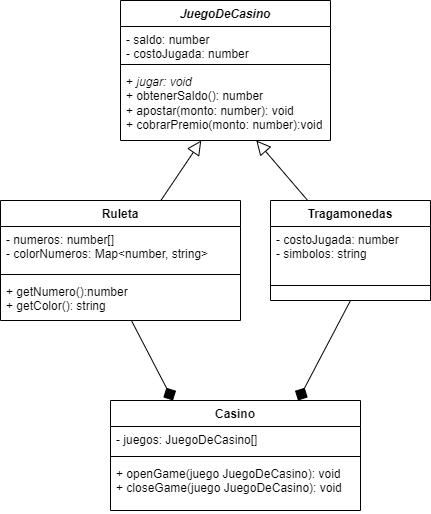

The diagram above was exported from draw.io. Its source (the exported page's mxGraphModel, read from the mxfile embedded in the PNG):
<mxGraphModel dx="1687" dy="941" grid="1" gridSize="10" guides="1" tooltips="1" connect="1" arrows="1" fold="1" page="1" pageScale="1" pageWidth="827" pageHeight="1169" math="0" shadow="0">
  <root>
    <mxCell id="0" />
    <mxCell id="1" parent="0" />
    <mxCell id="rDvk-G3idLCv3iFvKI6P-1" value="&lt;i&gt;JuegoDeCasino&lt;/i&gt;" style="swimlane;fontStyle=1;align=center;verticalAlign=top;childLayout=stackLayout;horizontal=1;startSize=26;horizontalStack=0;resizeParent=1;resizeParentMax=0;resizeLast=0;collapsible=1;marginBottom=0;whiteSpace=wrap;html=1;" vertex="1" parent="1">
      <mxGeometry x="130" y="40" width="210" height="140" as="geometry" />
    </mxCell>
    <mxCell id="rDvk-G3idLCv3iFvKI6P-2" value="- saldo: number&lt;br&gt;- costoJugada: number" style="text;strokeColor=none;fillColor=none;align=left;verticalAlign=top;spacingLeft=4;spacingRight=4;overflow=hidden;rotatable=0;points=[[0,0.5],[1,0.5]];portConstraint=eastwest;whiteSpace=wrap;html=1;" vertex="1" parent="rDvk-G3idLCv3iFvKI6P-1">
      <mxGeometry y="26" width="210" height="34" as="geometry" />
    </mxCell>
    <mxCell id="rDvk-G3idLCv3iFvKI6P-3" value="" style="line;strokeWidth=1;fillColor=none;align=left;verticalAlign=middle;spacingTop=-1;spacingLeft=3;spacingRight=3;rotatable=0;labelPosition=right;points=[];portConstraint=eastwest;strokeColor=inherit;" vertex="1" parent="rDvk-G3idLCv3iFvKI6P-1">
      <mxGeometry y="60" width="210" height="8" as="geometry" />
    </mxCell>
    <mxCell id="rDvk-G3idLCv3iFvKI6P-4" value="+ &lt;i&gt;jugar: void&lt;/i&gt;&lt;br&gt;+ obtenerSaldo(): number&lt;br&gt;+ apostar(monto: number): void&lt;br&gt;+ cobrarPremio(monto: number):void" style="text;strokeColor=none;fillColor=none;align=left;verticalAlign=top;spacingLeft=4;spacingRight=4;overflow=hidden;rotatable=0;points=[[0,0.5],[1,0.5]];portConstraint=eastwest;whiteSpace=wrap;html=1;" vertex="1" parent="rDvk-G3idLCv3iFvKI6P-1">
      <mxGeometry y="68" width="210" height="72" as="geometry" />
    </mxCell>
    <mxCell id="rDvk-G3idLCv3iFvKI6P-5" value="Ruleta" style="swimlane;fontStyle=1;align=center;verticalAlign=top;childLayout=stackLayout;horizontal=1;startSize=26;horizontalStack=0;resizeParent=1;resizeParentMax=0;resizeLast=0;collapsible=1;marginBottom=0;whiteSpace=wrap;html=1;" vertex="1" parent="1">
      <mxGeometry x="10" y="240" width="240" height="120" as="geometry" />
    </mxCell>
    <mxCell id="rDvk-G3idLCv3iFvKI6P-6" value="- numeros: number[]&lt;br&gt;- colorNumeros: Map&amp;lt;number, string&amp;gt;" style="text;strokeColor=none;fillColor=none;align=left;verticalAlign=top;spacingLeft=4;spacingRight=4;overflow=hidden;rotatable=0;points=[[0,0.5],[1,0.5]];portConstraint=eastwest;whiteSpace=wrap;html=1;" vertex="1" parent="rDvk-G3idLCv3iFvKI6P-5">
      <mxGeometry y="26" width="240" height="44" as="geometry" />
    </mxCell>
    <mxCell id="rDvk-G3idLCv3iFvKI6P-7" value="" style="line;strokeWidth=1;fillColor=none;align=left;verticalAlign=middle;spacingTop=-1;spacingLeft=3;spacingRight=3;rotatable=0;labelPosition=right;points=[];portConstraint=eastwest;strokeColor=inherit;" vertex="1" parent="rDvk-G3idLCv3iFvKI6P-5">
      <mxGeometry y="70" width="240" height="8" as="geometry" />
    </mxCell>
    <mxCell id="rDvk-G3idLCv3iFvKI6P-8" value="+ getNumero():number&lt;br&gt;+ getColor(): string" style="text;strokeColor=none;fillColor=none;align=left;verticalAlign=top;spacingLeft=4;spacingRight=4;overflow=hidden;rotatable=0;points=[[0,0.5],[1,0.5]];portConstraint=eastwest;whiteSpace=wrap;html=1;" vertex="1" parent="rDvk-G3idLCv3iFvKI6P-5">
      <mxGeometry y="78" width="240" height="42" as="geometry" />
    </mxCell>
    <mxCell id="rDvk-G3idLCv3iFvKI6P-9" value="Tragamonedas" style="swimlane;fontStyle=1;align=center;verticalAlign=top;childLayout=stackLayout;horizontal=1;startSize=26;horizontalStack=0;resizeParent=1;resizeParentMax=0;resizeLast=0;collapsible=1;marginBottom=0;whiteSpace=wrap;html=1;" vertex="1" parent="1">
      <mxGeometry x="280" y="240" width="160" height="100" as="geometry" />
    </mxCell>
    <mxCell id="rDvk-G3idLCv3iFvKI6P-10" value="- costoJugada: number&lt;br&gt;- simbolos: string" style="text;strokeColor=none;fillColor=none;align=left;verticalAlign=top;spacingLeft=4;spacingRight=4;overflow=hidden;rotatable=0;points=[[0,0.5],[1,0.5]];portConstraint=eastwest;whiteSpace=wrap;html=1;" vertex="1" parent="rDvk-G3idLCv3iFvKI6P-9">
      <mxGeometry y="26" width="160" height="44" as="geometry" />
    </mxCell>
    <mxCell id="rDvk-G3idLCv3iFvKI6P-11" value="" style="line;strokeWidth=1;fillColor=none;align=left;verticalAlign=middle;spacingTop=-1;spacingLeft=3;spacingRight=3;rotatable=0;labelPosition=right;points=[];portConstraint=eastwest;strokeColor=inherit;" vertex="1" parent="rDvk-G3idLCv3iFvKI6P-9">
      <mxGeometry y="70" width="160" height="30" as="geometry" />
    </mxCell>
    <mxCell id="rDvk-G3idLCv3iFvKI6P-13" value="Casino" style="swimlane;fontStyle=1;align=center;verticalAlign=top;childLayout=stackLayout;horizontal=1;startSize=26;horizontalStack=0;resizeParent=1;resizeParentMax=0;resizeLast=0;collapsible=1;marginBottom=0;whiteSpace=wrap;html=1;" vertex="1" parent="1">
      <mxGeometry x="120" y="440" width="250" height="110" as="geometry" />
    </mxCell>
    <mxCell id="rDvk-G3idLCv3iFvKI6P-14" value="- juegos: JuegoDeCasino[]" style="text;strokeColor=none;fillColor=none;align=left;verticalAlign=top;spacingLeft=4;spacingRight=4;overflow=hidden;rotatable=0;points=[[0,0.5],[1,0.5]];portConstraint=eastwest;whiteSpace=wrap;html=1;" vertex="1" parent="rDvk-G3idLCv3iFvKI6P-13">
      <mxGeometry y="26" width="250" height="26" as="geometry" />
    </mxCell>
    <mxCell id="rDvk-G3idLCv3iFvKI6P-15" value="" style="line;strokeWidth=1;fillColor=none;align=left;verticalAlign=middle;spacingTop=-1;spacingLeft=3;spacingRight=3;rotatable=0;labelPosition=right;points=[];portConstraint=eastwest;strokeColor=inherit;" vertex="1" parent="rDvk-G3idLCv3iFvKI6P-13">
      <mxGeometry y="52" width="250" height="8" as="geometry" />
    </mxCell>
    <mxCell id="rDvk-G3idLCv3iFvKI6P-16" value="+ openGame(juego JuegoDeCasino): void&lt;br&gt;+ closeGame(juego JuegoDeCasino): void" style="text;strokeColor=none;fillColor=none;align=left;verticalAlign=top;spacingLeft=4;spacingRight=4;overflow=hidden;rotatable=0;points=[[0,0.5],[1,0.5]];portConstraint=eastwest;whiteSpace=wrap;html=1;" vertex="1" parent="rDvk-G3idLCv3iFvKI6P-13">
      <mxGeometry y="60" width="250" height="50" as="geometry" />
    </mxCell>
    <mxCell id="rDvk-G3idLCv3iFvKI6P-17" value="" style="endArrow=none;html=1;rounded=0;exitX=0.75;exitY=0;exitDx=0;exitDy=0;startArrow=diamond;startFill=1;targetPerimeterSpacing=0;sourcePerimeterSpacing=0;startSize=12;entryX=0.5;entryY=1;entryDx=0;entryDy=0;" edge="1" parent="1" source="rDvk-G3idLCv3iFvKI6P-13" target="rDvk-G3idLCv3iFvKI6P-9">
      <mxGeometry width="50" height="50" relative="1" as="geometry">
        <mxPoint x="390" y="240" as="sourcePoint" />
        <mxPoint x="360" y="380" as="targetPoint" />
      </mxGeometry>
    </mxCell>
    <mxCell id="rDvk-G3idLCv3iFvKI6P-18" value="" style="endArrow=none;html=1;rounded=0;exitX=0.25;exitY=0;exitDx=0;exitDy=0;startArrow=diamond;startFill=1;startSize=12;" edge="1" parent="1" source="rDvk-G3idLCv3iFvKI6P-13" target="rDvk-G3idLCv3iFvKI6P-8">
      <mxGeometry width="50" height="50" relative="1" as="geometry">
        <mxPoint x="290" y="450" as="sourcePoint" />
        <mxPoint x="90" y="350" as="targetPoint" />
      </mxGeometry>
    </mxCell>
    <mxCell id="rDvk-G3idLCv3iFvKI6P-19" value="" style="endArrow=block;html=1;rounded=0;startArrow=none;startFill=0;endFill=0;startSize=6;endSize=12;" edge="1" parent="1" source="rDvk-G3idLCv3iFvKI6P-5" target="rDvk-G3idLCv3iFvKI6P-4">
      <mxGeometry width="50" height="50" relative="1" as="geometry">
        <mxPoint x="100" y="210" as="sourcePoint" />
        <mxPoint x="230" y="170" as="targetPoint" />
      </mxGeometry>
    </mxCell>
    <mxCell id="rDvk-G3idLCv3iFvKI6P-20" value="" style="endArrow=block;html=1;rounded=0;endFill=0;startSize=6;endSize=12;" edge="1" parent="1" source="rDvk-G3idLCv3iFvKI6P-9" target="rDvk-G3idLCv3iFvKI6P-4">
      <mxGeometry width="50" height="50" relative="1" as="geometry">
        <mxPoint x="390" y="200" as="sourcePoint" />
        <mxPoint x="280" y="170" as="targetPoint" />
      </mxGeometry>
    </mxCell>
  </root>
</mxGraphModel>